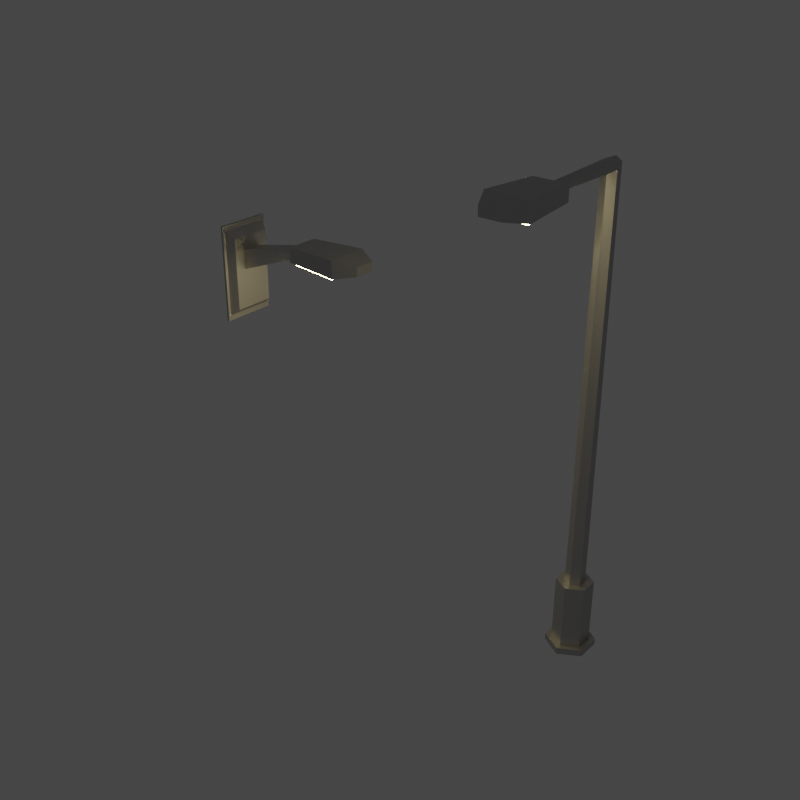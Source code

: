 # Source: farolas_1_2.blend  (saved by Blender 3.0.42; exported with 4.5.12 LTS)
import bpy
from mathutils import Matrix  # noqa: F401  (used for matrix-valued properties, if any)

bpy.ops.wm.read_factory_settings(use_empty=True)
scene = bpy.context.scene
scene.name = 'Scene'

# ---- collections
col_collection = bpy.data.collections.new('Collection'); scene.collection.children.link(col_collection)
col_farola_de_pie = bpy.data.collections.new('farola de pie'); scene.collection.children.link(col_farola_de_pie)
col_farola_de_pared = bpy.data.collections.new('farola de pared'); scene.collection.children.link(col_farola_de_pared)

# ---- materials (node trees are filled in below, after node groups)
mat_material = bpy.data.materials.new('Material')
mat_material.alpha_threshold = 0.0
mat_material.line_color = (0.0, 0.0, 0.0, 1.0)
mat_material_005 = bpy.data.materials.new('Material.005')

# ---- material node trees
mat_material.use_nodes = True; mat_material.node_tree.nodes.clear()
_N = mat_material.node_tree.nodes; _L = mat_material.node_tree.links
n0 = _N.new('ShaderNodeOutputMaterial'); n0.name = 'Material Output'; n0.location = (300, 300)
n1 = _N.new('ShaderNodeBsdfPrincipled'); n1.name = 'Principled BSDF'; n1.location = (10, 300)
n1.distribution = 'GGX'
n1.subsurface_method = 'RANDOM_WALK_SKIN'
n1.inputs[0].default_value = (0.5061, 0.5061, 0.5061, 1.0)
n1.inputs[1].default_value = 0.843
n1.inputs[2].default_value = 0.405
n1.inputs[3].default_value = 1.45
n1.inputs[27].default_value = (0.0, 0.0, 0.0, 1.0)
n1.inputs[28].default_value = 1.0
_L.new(n1.outputs[0], n0.inputs[0])
n0.is_active_output = True
mat_material_005.use_nodes = True; mat_material_005.node_tree.nodes.clear()
_N = mat_material_005.node_tree.nodes; _L = mat_material_005.node_tree.links
n0 = _N.new('ShaderNodeOutputMaterial'); n0.name = 'Material Output'; n0.location = (300, 300)
n1 = _N.new('ShaderNodeEmission'); n1.name = 'Emission'; n1.location = (10, 300)
n1.inputs[0].default_value = (1.0, 0.8081, 0.4121, 1.0)
n1.inputs[1].default_value = 50.0
_L.new(n1.outputs[0], n0.inputs[0])
n0.is_active_output = True

# ---- world
world_world = bpy.data.worlds.new('World'); scene.world = world_world
world_world.use_nodes = True; world_world.node_tree.nodes.clear()
_N = world_world.node_tree.nodes; _L = world_world.node_tree.links
n0 = _N.new('ShaderNodeOutputWorld'); n0.name = 'World Output'; n0.location = (300, 300)
n1 = _N.new('ShaderNodeBackground'); n1.name = 'Background'; n1.location = (10, 300)
n1.inputs[0].default_value = (0.05088, 0.05088, 0.05088, 1.0)
_L.new(n1.outputs[0], n0.inputs[0])
n0.is_active_output = True
world_world.color = (0.05088, 0.05088, 0.05088)
world_world.use_sun_shadow = False
world_world.sun_shadow_jitter_overblur = 0.0

# ---- meshes
me_cube = bpy.data.meshes.new('Cube')
me_cube.from_pydata([(0.7954, 0.04516, 0.7954), (0.6112, -0.1526, -0.8101), (1.0, -2.715, 1.0), (0.7865, -2.517, -0.9853), (-0.7954, 0.04516, 0.7954), (-0.6112, -0.1526, -0.8101), (-1.0, -2.715, 1.0), (-0.7865, -2.517, -0.9853), (-0.5044, -3.728, -0.5044), (-0.5044, -3.728, 0.5044), (0.5044, -3.728, 0.5044), (0.5044, -3.728, -0.5044), (-0.7954, 0.04516, -0.7954), (-1.0, -2.715, -1.0), (0.7954, 0.04516, -0.7954), (1.0, -2.715, -1.0), (-0.6112, -0.1481, -1.127), (-0.7865, -2.512, -1.303), (0.6112, -0.1481, -1.127), (0.7865, -2.512, -1.303)], [], [(0, 4, 6, 2), (6, 13, 8, 9), (13, 6, 4, 12), (3, 7, 17, 19), (14, 0, 2, 15), (12, 4, 0, 14), (11, 10, 9, 8), (13, 15, 11, 8), (2, 6, 9, 10), (15, 2, 10, 11), (5, 7, 13, 12), (1, 5, 12, 14), (7, 3, 15, 13), (3, 1, 14, 15), (16, 18, 19, 17), (7, 5, 16, 17), (1, 3, 19, 18), (5, 1, 18, 16)])
me_cube.polygons.foreach_set('material_index', [0, 0, 0, 1, 0, 0, 0, 0, 0, 0, 0, 0, 0, 0, 1, 1, 1, 1])
_uv = me_cube.uv_layers.new(name='UVMap')
_uv.uv.foreach_set('vector', [0.625, 0.5, 0.875, 0.5, 0.875, 0.75, 0.625, 0.75, 0.625, 0.0, 0.375, 0.0, 0.375, 0.0, 0.625, 0.0, 0.375, 0.0, 0.625, 0.0, 0.625, 0.25, 0.375, 0.25, 0.3493, 0.7321, 0.1507, 0.7321, 0.1507, 0.7321, 0.3493, 0.7321, 0.375, 0.5, 0.625, 0.5, 0.625, 0.75, 0.375, 0.75, 0.375, 0.25, 0.625, 0.25, 0.625, 0.5, 0.375, 0.5, 0.375, 0.75, 0.625, 0.75, 0.625, 1.0, 0.375, 1.0, 0.125, 0.75, 0.375, 0.75, 0.375, 0.75, 0.125, 0.75, 0.625, 0.75, 0.875, 0.75, 0.875, 0.75, 0.625, 0.75, 0.375, 0.75, 0.625, 0.75, 0.625, 0.75, 0.375, 0.75, 0.155, 0.5179, 0.1507, 0.7321, 0.125, 0.75, 0.125, 0.5, 0.345, 0.5179, 0.155, 0.5179, 0.125, 0.5, 0.375, 0.5, 0.1507, 0.7321, 0.3493, 0.7321, 0.375, 0.75, 0.125, 0.75, 0.3493, 0.7321, 0.345, 0.5179, 0.375, 0.5, 0.375, 0.75, 0.155, 0.5179, 0.345, 0.5179, 0.3493, 0.7321, 0.1507, 0.7321, 0.1507, 0.7321, 0.155, 0.5179, 0.155, 0.5179, 0.1507, 0.7321, 0.345, 0.5179, 0.3493, 0.7321, 0.3493, 0.7321, 0.345, 0.5179, 0.155, 0.5179, 0.345, 0.5179, 0.345, 0.5179, 0.155, 0.5179])
me_cube.materials.append(mat_material)
me_cube.materials.append(mat_material_005)
me_cube.use_remesh_preserve_volume = False
me_cube.use_remesh_preserve_attributes = False
me_cube.use_mirror_vertex_groups = False
me_cube.update()
me_cylinder = bpy.data.meshes.new('Cylinder')
me_cylinder.from_pydata([(1.884e-09, 1.098, 2.149), (-7.47e-09, -10.4, 14.97), (0.9512, 0.5492, 2.149), (0.5282, -10.4, 14.89), (0.9512, -0.5492, 2.149), (0.5282, -10.41, 14.72), (-9.414e-08, -1.098, 2.149), (-6.079e-08, -10.41, 14.64), (-0.9512, -0.5492, 2.149), (-0.5282, -10.41, 14.72), (-0.9512, 0.5492, 2.149), (-0.5282, -10.4, 14.89), (0.0, 0.7333, 15.0), (0.866, 0.3666, 14.91), (0.866, -0.3666, 14.72), (-8.742e-08, -0.7333, 14.63), (-0.866, -0.3666, 14.72), (-0.866, 0.3666, 14.91), (2.029e-08, 2.06, 2.149), (1.784, 1.03, 2.149), (1.784, -1.03, 2.149), (-1.598e-07, -2.06, 2.149), (-1.784, -1.03, 2.149), (-1.784, 1.03, 2.149), (-1.185e-06, 2.06, 0.02992), (1.784, 1.03, 0.02992), (1.784, -1.03, 0.02992), (-1.366e-06, -2.06, 0.02992), (-1.784, -1.03, 0.02992), (-1.784, 1.03, 0.02992), (-1.159e-06, 2.757, 0.02992), (2.388, 1.378, 0.02992), (2.388, -1.378, 0.02992), (-1.4e-06, -2.757, 0.02992), (-2.388, -1.378, 0.02992), (-2.388, 1.378, 0.02992), (-1.161e-06, 2.757, -0.1823), (2.388, 1.378, -0.1823), (2.388, -1.378, -0.1823), (-1.402e-06, -2.757, -0.1823), (-2.388, -1.378, -0.1823), (-2.388, 1.378, -0.1823)], [], [(12, 1, 3, 13), (13, 3, 5, 14), (14, 5, 7, 15), (15, 7, 9, 16), (3, 1, 11, 9, 7, 5), (16, 9, 11, 17), (17, 11, 1, 12), (0, 2, 4, 6, 8, 10), (10, 17, 12, 0), (8, 16, 17, 10), (6, 15, 16, 8), (4, 14, 15, 6), (2, 13, 14, 4), (0, 12, 13, 2), (18, 23, 22, 21, 20, 19), (24, 25, 26, 27, 28, 29), (22, 23, 29, 28), (20, 21, 27, 26), (18, 19, 25, 24), (23, 18, 24, 29), (21, 22, 28, 27), (19, 20, 26, 25), (30, 35, 34, 33, 32, 31), (36, 37, 38, 39, 40, 41), (33, 34, 40, 39), (31, 32, 38, 37), (34, 35, 41, 40), (32, 33, 39, 38), (30, 31, 37, 36), (35, 30, 36, 41)])
_uv = me_cylinder.uv_layers.new(name='UVMap')
_uv.uv.foreach_set('vector', [1.0, 0.8909, 1.0, 1.0, 0.8333, 1.0, 0.8333, 0.8909, 0.8333, 0.8909, 0.8333, 1.0, 0.6667, 1.0, 0.6667, 0.8909, 0.6667, 0.8909, 0.6667, 1.0, 0.5, 1.0, 0.5, 0.8909, 0.5, 0.8909, 0.5, 1.0, 0.3333, 1.0, 0.3333, 0.8909, 0.4578, 0.37, 0.25, 0.49, 0.04215, 0.37, 0.04215, 0.13, 0.25, 0.01, 0.4578, 0.13, 0.3333, 0.8909, 0.3333, 1.0, 0.1667, 1.0, 0.1667, 0.8909, 0.1667, 0.8909, 0.1667, 1.0, -8.941e-08, 1.0, -8.941e-08, 0.8909, 0.75, 0.49, 0.9578, 0.37, 0.9578, 0.13, 0.75, 0.01, 0.5422, 0.13, 0.5422, 0.37, 0.1667, 0.5, 0.1667, 0.8909, -8.941e-08, 0.8909, -8.941e-08, 0.5, 0.3333, 0.5, 0.3333, 0.8909, 0.1667, 0.8909, 0.1667, 0.5, 0.5, 0.5, 0.5, 0.8909, 0.3333, 0.8909, 0.3333, 0.5, 0.6667, 0.5, 0.6667, 0.8909, 0.5, 0.8909, 0.5, 0.5, 0.8333, 0.5, 0.8333, 0.8909, 0.6667, 0.8909, 0.6667, 0.5, 1.0, 0.5, 1.0, 0.8909, 0.8333, 0.8909, 0.8333, 0.5, 0.75, 0.49, 0.5422, 0.37, 0.5422, 0.13, 0.75, 0.01, 0.9578, 0.13, 0.9578, 0.37, 0.75, 0.49, 0.9578, 0.37, 0.9578, 0.13, 0.75, 0.01, 0.5422, 0.13, 0.5422, 0.37, 0.5422, 0.13, 0.5422, 0.37, 0.5422, 0.37, 0.5422, 0.13, 0.9578, 0.13, 0.75, 0.01, 0.75, 0.01, 0.9578, 0.13, 0.75, 0.49, 0.9578, 0.37, 0.9578, 0.37, 0.75, 0.49, 0.5422, 0.37, 0.75, 0.49, 0.75, 0.49, 0.5422, 0.37, 0.75, 0.01, 0.5422, 0.13, 0.5422, 0.13, 0.75, 0.01, 0.9578, 0.37, 0.9578, 0.13, 0.9578, 0.13, 0.9578, 0.37, 0.75, 0.49, 0.5422, 0.37, 0.5422, 0.13, 0.75, 0.01, 0.9578, 0.13, 0.9578, 0.37, 0.75, 0.49, 0.9578, 0.37, 0.9578, 0.13, 0.75, 0.01, 0.5422, 0.13, 0.5422, 0.37, 0.75, 0.01, 0.5422, 0.13, 0.5422, 0.13, 0.75, 0.01, 0.9578, 0.37, 0.9578, 0.13, 0.9578, 0.13, 0.9578, 0.37, 0.5422, 0.13, 0.5422, 0.37, 0.5422, 0.37, 0.5422, 0.13, 0.9578, 0.13, 0.75, 0.01, 0.75, 0.01, 0.9578, 0.13, 0.75, 0.49, 0.9578, 0.37, 0.9578, 0.37, 0.75, 0.49, 0.5422, 0.37, 0.75, 0.49, 0.75, 0.49, 0.5422, 0.37])
me_cylinder.materials.append(mat_material)
me_cylinder.use_remesh_fix_poles = True
me_cylinder.use_remesh_preserve_attributes = False
me_cylinder.update()
me_cube_002 = bpy.data.meshes.new('Cube.002')
me_cube_002.from_pydata([(0.7954, 0.04516, 0.7954), (0.6112, -0.1526, -0.8101), (1.0, -2.715, 1.0), (0.7865, -2.517, -0.9853), (-0.7954, 0.04516, 0.7954), (-0.6112, -0.1526, -0.8101), (-1.0, -2.715, 1.0), (-0.7865, -2.517, -0.9853), (-0.5044, -3.728, -0.5044), (-0.5044, -3.728, 0.5044), (0.5044, -3.728, 0.5044), (0.5044, -3.728, -0.5044), (-0.7954, 0.04516, -0.7954), (-1.0, -2.715, -1.0), (0.7954, 0.04516, -0.7954), (1.0, -2.715, -1.0), (-0.6112, -0.1481, -1.127), (-0.7865, -2.512, -1.303), (0.6112, -0.1481, -1.127), (0.7865, -2.512, -1.303)], [], [(0, 4, 6, 2), (6, 13, 8, 9), (13, 6, 4, 12), (3, 7, 17, 19), (14, 0, 2, 15), (12, 4, 0, 14), (11, 10, 9, 8), (13, 15, 11, 8), (2, 6, 9, 10), (15, 2, 10, 11), (5, 7, 13, 12), (1, 5, 12, 14), (7, 3, 15, 13), (3, 1, 14, 15), (16, 18, 19, 17), (7, 5, 16, 17), (1, 3, 19, 18), (5, 1, 18, 16)])
me_cube_002.polygons.foreach_set('material_index', [0, 0, 0, 1, 0, 0, 0, 0, 0, 0, 0, 0, 0, 0, 1, 1, 1, 1])
_uv = me_cube_002.uv_layers.new(name='UVMap')
_uv.uv.foreach_set('vector', [0.625, 0.5, 0.875, 0.5, 0.875, 0.75, 0.625, 0.75, 0.625, 0.0, 0.375, 0.0, 0.375, 0.0, 0.625, 0.0, 0.375, 0.0, 0.625, 0.0, 0.625, 0.25, 0.375, 0.25, 0.3493, 0.7321, 0.1507, 0.7321, 0.1507, 0.7321, 0.3493, 0.7321, 0.375, 0.5, 0.625, 0.5, 0.625, 0.75, 0.375, 0.75, 0.375, 0.25, 0.625, 0.25, 0.625, 0.5, 0.375, 0.5, 0.375, 0.75, 0.625, 0.75, 0.625, 1.0, 0.375, 1.0, 0.125, 0.75, 0.375, 0.75, 0.375, 0.75, 0.125, 0.75, 0.625, 0.75, 0.875, 0.75, 0.875, 0.75, 0.625, 0.75, 0.375, 0.75, 0.625, 0.75, 0.625, 0.75, 0.375, 0.75, 0.155, 0.5179, 0.1507, 0.7321, 0.125, 0.75, 0.125, 0.5, 0.345, 0.5179, 0.155, 0.5179, 0.125, 0.5, 0.375, 0.5, 0.1507, 0.7321, 0.3493, 0.7321, 0.375, 0.75, 0.125, 0.75, 0.3493, 0.7321, 0.345, 0.5179, 0.375, 0.5, 0.375, 0.75, 0.155, 0.5179, 0.345, 0.5179, 0.3493, 0.7321, 0.1507, 0.7321, 0.1507, 0.7321, 0.155, 0.5179, 0.155, 0.5179, 0.1507, 0.7321, 0.345, 0.5179, 0.3493, 0.7321, 0.3493, 0.7321, 0.345, 0.5179, 0.155, 0.5179, 0.345, 0.5179, 0.345, 0.5179, 0.155, 0.5179])
me_cube_002.materials.append(mat_material)
me_cube_002.materials.append(mat_material_005)
me_cube_002.use_remesh_preserve_volume = False
me_cube_002.use_remesh_preserve_attributes = False
me_cube_002.use_mirror_vertex_groups = False
me_cube_002.update()
me_cube_001 = bpy.data.meshes.new('Cube.001')
me_cube_001.from_pydata([(-1.0, -1.0, -1.0), (-1.0, -1.0, 1.0), (-1.0, 1.0, -1.0), (-1.0, 1.0, 1.0), (-0.4049, -0.3939, -0.538), (-0.4049, -0.3939, -0.0736), (-0.4049, 0.3939, -0.538), (-0.4049, 0.3939, -0.0736), (-0.4049, 0.841, 0.841), (-0.4049, 0.841, -0.841), (-0.4049, -0.841, -0.841), (-0.4049, -0.841, 0.841), (4.438, 0.1917, -0.6917), (4.438, 0.1917, -0.9177), (4.438, -0.1917, -0.9177), (4.438, -0.1917, -0.6917), (-1.0, -1.121, -1.121), (-1.0, -1.121, 1.121), (-1.0, 1.121, -1.121), (-1.0, 1.121, 1.121), (-1.166, 1.121, -1.121), (-1.166, -1.121, -1.121), (-1.166, -1.121, 1.121), (-1.166, 1.121, 1.121)], [], [(0, 1, 3, 2), (2, 3, 8, 9), (7, 5, 15, 12), (10, 11, 1, 0), (2, 9, 10, 0), (8, 3, 1, 11), (7, 6, 9, 8), (6, 4, 10, 9), (5, 7, 8, 11), (4, 5, 11, 10), (13, 12, 15, 14), (6, 7, 12, 13), (5, 4, 14, 15), (4, 6, 13, 14), (16, 18, 19, 17), (21, 22, 23, 20), (17, 19, 23, 22), (18, 16, 21, 20), (19, 18, 20, 23), (16, 17, 22, 21)])
_uv = me_cube_001.uv_layers.new(name='UVMap')
_uv.uv.foreach_set('vector', [0.375, 0.0, 0.625, 0.0, 0.625, 0.25, 0.375, 0.25, 0.375, 0.25, 0.625, 0.25, 0.625, 0.5, 0.375, 0.5, 0.5586, 0.5664, 0.5586, 0.6836, 0.5586, 0.6836, 0.5586, 0.5664, 0.375, 0.75, 0.625, 0.75, 0.625, 1.0, 0.375, 1.0, 0.125, 0.5, 0.375, 0.5, 0.375, 0.75, 0.125, 0.75, 0.625, 0.5, 0.875, 0.5, 0.875, 0.75, 0.625, 0.75, 0.5586, 0.5664, 0.4414, 0.5664, 0.375, 0.5, 0.625, 0.5, 0.4414, 0.5664, 0.4414, 0.6836, 0.375, 0.75, 0.375, 0.5, 0.5586, 0.6836, 0.5586, 0.5664, 0.625, 0.5, 0.625, 0.75, 0.4414, 0.6836, 0.5586, 0.6836, 0.625, 0.75, 0.375, 0.75, 0.4414, 0.5664, 0.5586, 0.5664, 0.5586, 0.6836, 0.4414, 0.6836, 0.4414, 0.5664, 0.5586, 0.5664, 0.5586, 0.5664, 0.4414, 0.5664, 0.5586, 0.6836, 0.4414, 0.6836, 0.4414, 0.6836, 0.5586, 0.6836, 0.4414, 0.6836, 0.4414, 0.5664, 0.4414, 0.5664, 0.4414, 0.6836, 0.375, 0.0, 0.375, 0.25, 0.625, 0.25, 0.625, 0.0, 0.375, 0.0, 0.625, 0.0, 0.625, 0.25, 0.375, 0.25, 0.625, 0.0, 0.625, 0.25, 0.625, 0.25, 0.625, 0.0, 0.375, 0.25, 0.375, 0.0, 0.375, 0.0, 0.375, 0.25, 0.625, 0.25, 0.375, 0.25, 0.375, 0.25, 0.625, 0.25, 0.375, 0.0, 0.625, 0.0, 0.625, 0.0, 0.375, 0.0])
me_cube_001.materials.append(mat_material)
me_cube_001.use_remesh_fix_poles = True
me_cube_001.use_remesh_preserve_attributes = False
me_cube_001.update()

# ---- objects
ob_farola = bpy.data.objects.new('farola', me_cube)
ob_base_farola = bpy.data.objects.new('base farola', me_cylinder)
ob_farola2 = bpy.data.objects.new('farola2', me_cube_002)
ob_base = bpy.data.objects.new('base', me_cube_001)

# ---- transforms, parenting, visibility, modifiers, constraints
ob_farola.location = (0.0, 0.0, 7.023)
ob_farola.scale = (0.2992, 0.2992, 0.131)
ob_farola.lock_rotations_4d = False
ob_farola.empty_display_type = 'ARROWS'
ob_farola.lineart.crease_threshold = 0.0
ob_base_farola.location = (0.0, 1.316, 0.06122)
ob_base_farola.scale = (0.1297, 0.1297, 0.4703)
ob_farola2.location = (-3.832, 0.0, 5.454)
ob_farola2.rotation_euler = (0.0, -0.0, 1.571)
ob_farola2.scale = (0.2992, 0.2992, 0.131)
ob_farola2.lock_rotations_4d = False
ob_farola2.empty_display_type = 'ARROWS'
ob_farola2.lineart.crease_threshold = 0.0
ob_base.location = (-4.769, 0.0, 4.939)
ob_base.scale = (0.2134, 0.3467, -0.6272)

# ---- collection membership
col_farola_de_pie.objects.link(ob_farola)
col_farola_de_pie.objects.link(ob_base_farola)
col_farola_de_pared.objects.link(ob_farola2)
col_farola_de_pared.objects.link(ob_base)

# ---- scene / render settings (as saved in the file)
scene.frame_start = 1; scene.frame_end = 250; scene.frame_set(1)
scene.render.engine = 'CYCLES'
scene.render.resolution_x = 1080
scene.cycles.sampling_pattern = 'TABULATED_SOBOL'
scene.cycles.use_light_tree = False
scene.view_settings.view_transform = 'Filmic'
bpy.context.view_layer.update()

# ---- added for rendering (the .blend has no active camera): camera
cam_auto = bpy.data.cameras.new('AutoCamera')
cam_auto.lens = 50.0
cam_auto.sensor_width = 36.0
cam_auto.clip_end = 1000.0
ob_auto_camera = bpy.data.objects.new('AutoCamera', cam_auto)
scene.collection.objects.link(ob_auto_camera)
ob_auto_camera.location = (6.3097, -10.118, 10.4957)
ob_auto_camera.rotation_euler = (1.09748, -7.21219e-08, 0.694738)
scene.camera = ob_auto_camera
bpy.context.view_layer.update()

